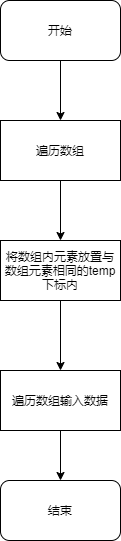

The diagram above was exported from draw.io. Its source (the exported page's mxGraphModel, read from the mxfile embedded in the PNG):
<mxGraphModel dx="990" dy="575" grid="1" gridSize="10" guides="1" tooltips="1" connect="1" arrows="1" fold="1" page="1" pageScale="1" pageWidth="827" pageHeight="1169" math="0" shadow="0">
  <root>
    <mxCell id="0" />
    <mxCell id="1" parent="0" />
    <mxCell id="7" style="edgeStyle=orthogonalEdgeStyle;rounded=0;orthogonalLoop=1;jettySize=auto;html=1;exitX=0.5;exitY=1;exitDx=0;exitDy=0;" parent="1" edge="1">
      <mxGeometry relative="1" as="geometry">
        <mxPoint x="260" y="140" as="sourcePoint" />
        <mxPoint x="260" y="200" as="targetPoint" />
      </mxGeometry>
    </mxCell>
    <mxCell id="8" style="edgeStyle=orthogonalEdgeStyle;rounded=0;orthogonalLoop=1;jettySize=auto;html=1;exitX=0.5;exitY=1;exitDx=0;exitDy=0;entryX=0.5;entryY=0;entryDx=0;entryDy=0;" parent="1" edge="1">
      <mxGeometry relative="1" as="geometry">
        <mxPoint x="260" y="260" as="sourcePoint" />
        <mxPoint x="260" y="320" as="targetPoint" />
      </mxGeometry>
    </mxCell>
    <mxCell id="9" style="edgeStyle=orthogonalEdgeStyle;rounded=0;orthogonalLoop=1;jettySize=auto;html=1;exitX=0.5;exitY=1;exitDx=0;exitDy=0;" parent="1" edge="1">
      <mxGeometry relative="1" as="geometry">
        <mxPoint x="260" y="380" as="sourcePoint" />
        <mxPoint x="260" y="450" as="targetPoint" />
      </mxGeometry>
    </mxCell>
    <mxCell id="10" style="edgeStyle=orthogonalEdgeStyle;rounded=0;orthogonalLoop=1;jettySize=auto;html=1;exitX=0.5;exitY=1;exitDx=0;exitDy=0;" parent="1" edge="1">
      <mxGeometry relative="1" as="geometry">
        <mxPoint x="260" y="510" as="sourcePoint" />
        <mxPoint x="260" y="560" as="targetPoint" />
      </mxGeometry>
    </mxCell>
    <mxCell id="11" value="遍历数组" style="rounded=0;whiteSpace=wrap;html=1;" vertex="1" parent="1">
      <mxGeometry x="200" y="200" width="120" height="60" as="geometry" />
    </mxCell>
    <mxCell id="12" value="开始" style="rounded=1;whiteSpace=wrap;html=1;" vertex="1" parent="1">
      <mxGeometry x="200" y="80" width="120" height="60" as="geometry" />
    </mxCell>
    <mxCell id="13" value="将数组内元素放置与数组元素相同的temp下标内" style="rounded=0;whiteSpace=wrap;html=1;" vertex="1" parent="1">
      <mxGeometry x="200" y="320" width="120" height="60" as="geometry" />
    </mxCell>
    <mxCell id="14" value="遍历数组输入数据" style="rounded=0;whiteSpace=wrap;html=1;" vertex="1" parent="1">
      <mxGeometry x="200" y="450" width="120" height="60" as="geometry" />
    </mxCell>
    <mxCell id="15" value="结束" style="rounded=1;whiteSpace=wrap;html=1;" vertex="1" parent="1">
      <mxGeometry x="200" y="560" width="120" height="60" as="geometry" />
    </mxCell>
  </root>
</mxGraphModel>